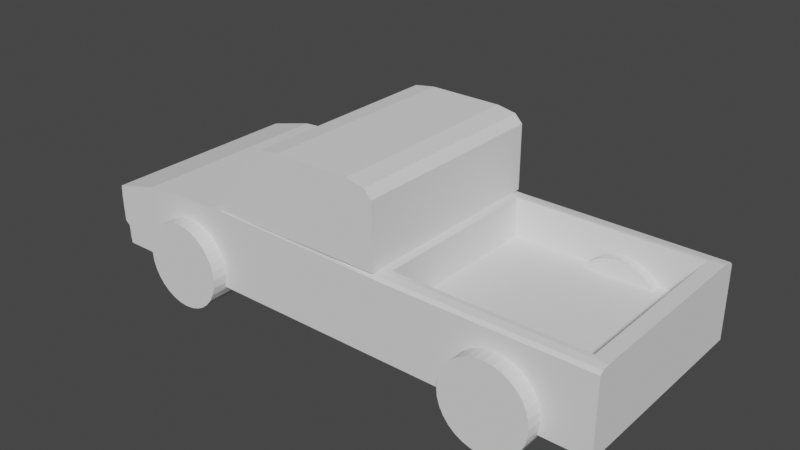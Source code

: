 # Source: pickup.blend  (saved by Blender 2.81.16; exported with 4.5.12 LTS)
import bpy
from mathutils import Matrix  # noqa: F401  (used for matrix-valued properties, if any)

bpy.ops.wm.read_factory_settings(use_empty=True)
scene = bpy.context.scene
scene.name = 'Scene'

# ---- collections
col_collection = bpy.data.collections.new('Collection'); scene.collection.children.link(col_collection)

# ---- world
world_world = bpy.data.worlds.new('World'); scene.world = world_world
world_world.use_nodes = True; world_world.node_tree.nodes.clear()
_N = world_world.node_tree.nodes; _L = world_world.node_tree.links
n0 = _N.new('ShaderNodeOutputWorld'); n0.name = 'World Output'; n0.location = (300, 300)
n1 = _N.new('ShaderNodeBackground'); n1.name = 'Background'; n1.location = (10, 300)
n1.inputs[0].default_value = (0.05088, 0.05088, 0.05088, 1.0)
_L.new(n1.outputs[0], n0.inputs[0])
n0.is_active_output = True
world_world.color = (0.05088, 0.05088, 0.05088)
world_world.use_sun_shadow = False
world_world.sun_shadow_jitter_overblur = 0.0

# ---- meshes
me_cube_001 = bpy.data.meshes.new('Cube.001')
me_cube_001.from_pydata([(-1.021, -1.0, -1.0), (-1.021, 1.0, -1.0), (1.0, -1.0, -1.0), (1.0, 1.0, -1.0), (-0.5261, -1.0, 1.0), (-1.045, -1.0, 0.5428), (-0.8612, -1.0, 0.8612), (-1.045, 1.0, 0.5428), (-0.5261, 1.0, 1.0), (-0.8612, 1.0, 0.8612), (-1.021, -0.8536, -1.0), (1.0, -0.8536, -1.0), (1.0, -0.8536, 1.0), (-0.5261, -0.8536, 1.0), (-0.8612, -0.8536, 0.8612), (-1.045, -0.8536, 0.5428), (0.2255, -0.8536, 1.0), (0.945, -0.8536, 1.0), (1.0, 0.8416, -1.0), (-0.5261, 0.8416, 1.0), (-1.021, 0.8416, -1.0), (1.0, 0.8416, 1.0), (-0.8612, 0.8416, 0.8612), (-1.045, 0.8416, 0.5428), (0.2255, 0.8416, 1.0), (0.945, 0.8416, 1.0), (0.2255, 0.8416, 1.0), (0.2255, -0.8536, 1.0), (0.945, 0.8416, 1.0), (0.945, -0.8536, 1.0), (0.2255, 0.8416, -0.01003), (0.2255, -0.8536, -0.01003), (0.945, 0.8416, -0.01003), (0.945, -0.8536, -0.01003), (1.0, -0.8965, 1.0), (1.0, -1.0, 0.8965), (1.0, -0.9697, 0.9697), (0.2255, -1.0, 0.8965), (0.2255, -0.8965, 1.0), (0.2255, -0.9697, 0.9697), (0.945, -1.0, 0.8965), (0.945, -0.8965, 1.0), (0.945, -0.9697, 0.9697), (1.0, 1.0, 0.8753), (1.0, 0.8753, 1.0), (1.0, 0.9635, 0.9635), (0.2255, 0.8753, 1.0), (0.2255, 1.0, 0.8753), (0.2255, 0.9635, 0.9635), (0.945, 0.8753, 1.0), (0.945, 1.0, 0.8753), (0.945, 0.9635, 0.9635), (-1.021, -1.0, -0.5537), (-1.021, 1.0, -0.5537), (-1.021, -0.8536, -0.5537), (-1.021, 0.8416, -0.5537), (-1.047, -1.0, 0.2467), (-1.047, 1.0, 0.2467), (-1.047, -0.8536, 0.2467), (-1.047, 0.8416, 0.2467), (-1.047, -0.9999, 0.2549), (-1.044, -1.0, -0.409), (-1.047, 1.0, 0.2549), (-1.044, 1.0, -0.409), (-1.047, -0.8535, 0.2549), (-1.038, -0.8579, -0.3981), (-1.047, 0.8417, 0.2549), (-1.038, 0.8373, -0.3981), (-1.021, -1.0, -0.6513), (-1.021, 1.0, -0.6513), (-1.021, -0.8536, -0.6513), (-1.021, 0.8416, -0.6513), (-1.021, -1.0, -0.9274), (-1.021, 1.0, -0.9274), (-1.021, -0.8536, -0.9274), (-1.021, 0.8416, -0.9274), (-1.056, 0.8062, -0.6114), (-1.056, 0.9571, -0.6114), (-1.056, -0.9483, -0.6114), (-1.056, -0.8089, -0.6114), (-1.056, -0.9483, -0.9813), (-1.056, 0.9571, -0.9813), (-1.056, -0.8089, -0.9813), (-1.056, 0.8062, -0.9813)], [], [(17, 16, 38, 41), (2, 35, 40, 37, 4, 6, 5, 56, 52, 68, 72, 0), (59, 23, 7, 57), (10, 11, 2, 0), (44, 49, 25, 21), (19, 8, 9, 22), (22, 9, 7, 23), (16, 13, 4, 37, 39, 38), (11, 12, 34, 36, 35, 2), (21, 25, 17, 12), (24, 16, 27, 26), (6, 14, 15, 5), (4, 13, 14, 6), (20, 18, 11, 10), (56, 5, 15, 58), (18, 21, 12, 11), (24, 19, 13, 16), (49, 46, 24, 25), (1, 73, 69, 53, 57, 7, 9, 8, 47, 50, 43, 3), (1, 3, 18, 20), (46, 48, 47, 8, 19, 24), (14, 22, 23, 15), (13, 19, 22, 14), (58, 15, 23, 59), (27, 29, 33, 31), (16, 17, 29, 27), (17, 25, 28, 29), (25, 24, 26, 28), (32, 30, 31, 33), (26, 27, 31, 30), (28, 26, 30, 32), (29, 28, 32, 33), (41, 38, 39, 42), (42, 39, 37, 40), (34, 41, 42, 36), (36, 42, 40, 35), (12, 17, 41, 34), (50, 47, 48, 51), (51, 48, 46, 49), (43, 50, 51, 45), (45, 51, 49, 44), (3, 43, 45, 44, 21, 18), (70, 54, 55, 71), (68, 52, 54, 70), (71, 55, 53, 69), (57, 53, 63, 62), (56, 58, 64, 60), (54, 52, 61, 65), (65, 64, 66, 67), (61, 60, 64, 65), (67, 66, 62, 63), (53, 55, 67, 63), (55, 54, 65, 67), (59, 57, 62, 66), (58, 59, 66, 64), (52, 56, 60, 61), (70, 71, 76, 79), (69, 73, 81, 77), (74, 72, 80, 82), (10, 74, 75, 20), (0, 72, 74, 10), (20, 75, 73, 1), (83, 76, 77, 81), (80, 78, 79, 82), (82, 79, 76, 83), (71, 69, 77, 76), (73, 75, 83, 81), (75, 74, 82, 83), (72, 68, 78, 80), (68, 70, 79, 78)])
_uv = me_cube_001.uv_layers.new(name='UVMap')
_uv.uv.foreach_set('vector', [0.6319, 0.7317, 0.7218, 0.7317, 0.7218, 0.7371, 0.6319, 0.7371, 0.375, 0.75, 0.6121, 0.75, 0.6121, 0.7569, 0.6121, 0.8468, 0.625, 0.9408, 0.6076, 0.9826, 0.5658, 1.0, 0.5329, 1.0, 0.4308, 1.0, 0.4186, 1.0, 0.3841, 1.0, 0.375, 1.0, 0.5329, 0.2302, 0.5658, 0.2302, 0.5658, 0.25, 0.5329, 0.25, 0.125, 0.7317, 0.375, 0.7317, 0.375, 0.75, 0.125, 0.75, 0.625, 0.5156, 0.6319, 0.5156, 0.6319, 0.5198, 0.625, 0.5198, 0.8158, 0.5198, 0.8158, 0.5, 0.875, 0.5, 0.875, 0.5198, 0.625, 0.2302, 0.625, 0.25, 0.5658, 0.25, 0.5658, 0.2302, 0.7218, 0.7317, 0.8158, 0.7317, 0.8158, 0.75, 0.7218, 0.75, 0.7218, 0.7462, 0.7218, 0.7371, 0.375, 0.7317, 0.625, 0.7317, 0.625, 0.7371, 0.6212, 0.7462, 0.6121, 0.75, 0.375, 0.75, 0.625, 0.5198, 0.6319, 0.5198, 0.6319, 0.7317, 0.625, 0.7317, 0.7218, 0.5198, 0.7218, 0.7317, 0.7218, 0.7317, 0.7218, 0.5198, 0.625, 0.0, 0.625, 0.0183, 0.5658, 0.0183, 0.5658, 0.0, 0.8158, 0.75, 0.8158, 0.7317, 0.875, 0.7317, 0.875, 0.75, 0.125, 0.5198, 0.375, 0.5198, 0.375, 0.7317, 0.125, 0.7317, 0.5329, 0.0, 0.5658, 0.0, 0.5658, 0.0183, 0.5329, 0.0183, 0.375, 0.5198, 0.625, 0.5198, 0.625, 0.7317, 0.375, 0.7317, 0.7218, 0.5198, 0.8158, 0.5198, 0.8158, 0.7317, 0.7218, 0.7317, 0.6319, 0.5156, 0.7218, 0.5156, 0.7218, 0.5198, 0.6319, 0.5198, 0.375, 0.25, 0.3841, 0.25, 0.4186, 0.25, 0.4308, 0.25, 0.5329, 0.25, 0.5658, 0.25, 0.6076, 0.2674, 0.625, 0.3092, 0.6094, 0.4032, 0.6094, 0.4931, 0.6094, 0.5, 0.375, 0.5, 0.125, 0.5, 0.375, 0.5, 0.375, 0.5198, 0.125, 0.5198, 0.7218, 0.5156, 0.7218, 0.5046, 0.7218, 0.5, 0.8158, 0.5, 0.8158, 0.5198, 0.7218, 0.5198, 0.625, 0.0183, 0.625, 0.2302, 0.5658, 0.2302, 0.5658, 0.0183, 0.8158, 0.7317, 0.8158, 0.5198, 0.875, 0.5198, 0.875, 0.7317, 0.5329, 0.0183, 0.5658, 0.0183, 0.5658, 0.2302, 0.5329, 0.2302, 0.7218, 0.7317, 0.6319, 0.7317, 0.6319, 0.7317, 0.7218, 0.7317, 0.7218, 0.7317, 0.6319, 0.7317, 0.6319, 0.7317, 0.7218, 0.7317, 0.6319, 0.7317, 0.6319, 0.5198, 0.6319, 0.5198, 0.6319, 0.7317, 0.6319, 0.5198, 0.7218, 0.5198, 0.7218, 0.5198, 0.6319, 0.5198, 0.6319, 0.5198, 0.7218, 0.5198, 0.7218, 0.7317, 0.6319, 0.7317, 0.7218, 0.5198, 0.7218, 0.7317, 0.7218, 0.7317, 0.7218, 0.5198, 0.6319, 0.5198, 0.7218, 0.5198, 0.7218, 0.5198, 0.6319, 0.5198, 0.6319, 0.7317, 0.6319, 0.5198, 0.6319, 0.5198, 0.6319, 0.7317, 0.6319, 0.7371, 0.7218, 0.7371, 0.7218, 0.75, 0.6319, 0.75, 0.625, 0.7569, 0.625, 0.8468, 0.6121, 0.8468, 0.6121, 0.7569, 0.625, 0.7371, 0.6319, 0.7371, 0.6319, 0.75, 0.625, 0.75, 0.625, 0.75, 0.625, 0.7569, 0.6121, 0.7569, 0.6121, 0.75, 0.625, 0.7317, 0.6319, 0.7317, 0.6319, 0.7371, 0.625, 0.7371, 0.6094, 0.4931, 0.6094, 0.4032, 0.625, 0.4032, 0.625, 0.4931, 0.6319, 0.5, 0.7218, 0.5, 0.7218, 0.5156, 0.6319, 0.5156, 0.6094, 0.5, 0.6094, 0.4931, 0.625, 0.4931, 0.625, 0.5, 0.625, 0.5, 0.6319, 0.5, 0.6319, 0.5156, 0.625, 0.5156, 0.375, 0.5, 0.6094, 0.5, 0.6204, 0.5046, 0.625, 0.5156, 0.625, 0.5198, 0.375, 0.5198, 0.4186, 0.0183, 0.4308, 0.0183, 0.4308, 0.2302, 0.4186, 0.2302, 0.4186, 0.0, 0.4308, 0.0, 0.4308, 0.0183, 0.4186, 0.0183, 0.4186, 0.2302, 0.4308, 0.2302, 0.4308, 0.25, 0.4186, 0.25, 0.5329, 0.25, 0.4308, 0.25, 0.4308, 0.25, 0.5329, 0.25, 0.5329, 0.0, 0.5329, 0.0183, 0.5329, 0.0183, 0.5329, 0.0, 0.4308, 0.0183, 0.4308, 0.0, 0.4308, 0.0, 0.4308, 0.0183, 0.4308, 0.0183, 0.5329, 0.0183, 0.5329, 0.2302, 0.4308, 0.2302, 0.4308, 0.0, 0.5329, 0.0, 0.5329, 0.0183, 0.4308, 0.0183, 0.4308, 0.2302, 0.5329, 0.2302, 0.5329, 0.25, 0.4308, 0.25, 0.4308, 0.25, 0.4308, 0.2302, 0.4308, 0.2302, 0.4308, 0.25, 0.4308, 0.2302, 0.4308, 0.0183, 0.4308, 0.0183, 0.4308, 0.2302, 0.5329, 0.2302, 0.5329, 0.25, 0.5329, 0.25, 0.5329, 0.2302, 0.5329, 0.0183, 0.5329, 0.2302, 0.5329, 0.2302, 0.5329, 0.0183, 0.4308, 1.0, 0.5329, 1.0, 0.5329, 1.0, 0.4308, 1.0, 0.4186, 0.0183, 0.4186, 0.2302, 0.4186, 0.2302, 0.4186, 0.0183, 0.4186, 0.25, 0.3841, 0.25, 0.3841, 0.25, 0.4186, 0.25, 0.3841, 0.0183, 0.3841, 0.0, 0.3841, 0.0, 0.3841, 0.0183, 0.375, 0.0183, 0.3841, 0.0183, 0.3841, 0.2302, 0.375, 0.2302, 0.375, 0.0, 0.3841, 0.0, 0.3841, 0.0183, 0.375, 0.0183, 0.375, 0.2302, 0.3841, 0.2302, 0.3841, 0.25, 0.375, 0.25, 0.3841, 0.2302, 0.4186, 0.2302, 0.4186, 0.25, 0.3841, 0.25, 0.3841, 0.0, 0.4186, 0.0, 0.4186, 0.0183, 0.3841, 0.0183, 0.3841, 0.0183, 0.4186, 0.0183, 0.4186, 0.2302, 0.3841, 0.2302, 0.4186, 0.2302, 0.4186, 0.25, 0.4186, 0.25, 0.4186, 0.2302, 0.3841, 0.25, 0.3841, 0.2302, 0.3841, 0.2302, 0.3841, 0.25, 0.3841, 0.2302, 0.3841, 0.0183, 0.3841, 0.0183, 0.3841, 0.2302, 0.3841, 1.0, 0.4186, 1.0, 0.4186, 1.0, 0.3841, 1.0, 0.4186, 0.0, 0.4186, 0.0183, 0.4186, 0.0183, 0.4186, 0.0])
me_cube_001.use_remesh_fix_poles = True
me_cube_001.use_remesh_preserve_attributes = False
me_cube_001.use_mirror_vertex_groups = False
me_cube_001.update()
me_cube_002 = bpy.data.meshes.new('Cube.002')
me_cube_002.from_pydata([(-1.0, -1.0, -1.0), (-1.0, 1.0, -1.0), (1.0, -1.0, -1.0), (1.0, 1.0, -1.0), (-0.1392, -1.0, 1.0), (-0.5297, -1.0, 0.7027), (-0.3813, -1.0, 0.9129), (-0.5297, 1.0, 0.7027), (-0.1392, 1.0, 1.0), (-0.3813, 1.0, 0.9129), (1.0, -1.0, 0.6981), (0.6981, -1.0, 1.0), (0.9116, -1.0, 0.9116), (0.6981, 1.0, 1.0), (1.0, 1.0, 0.6981), (0.9116, 1.0, 0.9116)], [], [(1, 7, 9, 8, 13, 15, 14, 3), (2, 10, 12, 11, 4, 6, 5, 0), (0, 5, 7, 1), (1, 3, 2, 0), (4, 8, 9, 6), (6, 9, 7, 5), (13, 8, 4, 11), (13, 11, 12, 15), (15, 12, 10, 14), (3, 14, 10, 2)])
_uv = me_cube_002.uv_layers.new(name='UVMap')
_uv.uv.foreach_set('vector', [0.375, 0.25, 0.5878, 0.25, 0.6141, 0.2645, 0.625, 0.3033, 0.625, 0.4479, 0.6213, 0.4952, 0.5873, 0.5, 0.375, 0.5, 0.375, 0.75, 0.5873, 0.75, 0.6213, 0.7548, 0.625, 0.8021, 0.625, 0.9467, 0.6141, 0.9855, 0.5878, 1.0, 0.375, 1.0, 0.375, 0.0, 0.5878, 0.0, 0.5878, 0.25, 0.375, 0.25, 0.125, 0.5, 0.375, 0.5, 0.375, 0.75, 0.125, 0.75, 0.8217, 0.75, 0.8217, 0.5, 0.875, 0.5, 0.875, 0.75, 0.625, 0.0, 0.625, 0.25, 0.5878, 0.25, 0.5878, 0.0, 0.6771, 0.5, 0.8217, 0.5, 0.8217, 0.75, 0.6771, 0.75, 0.6771, 0.5, 0.6771, 0.75, 0.6213, 0.7548, 0.6213, 0.4952, 0.6213, 0.4952, 0.6213, 0.7548, 0.5873, 0.75, 0.5873, 0.5, 0.375, 0.5, 0.5873, 0.5, 0.5873, 0.75, 0.375, 0.75])
me_cube_002.use_remesh_fix_poles = True
me_cube_002.use_remesh_preserve_attributes = False
me_cube_002.use_mirror_vertex_groups = False
me_cube_002.update()
me_cylinder_001 = bpy.data.meshes.new('Cylinder.001')
me_cylinder_001.from_pydata([(0.0, 1.0, -1.0), (0.0, 1.0, 1.0), (0.1951, 0.9808, -1.0), (0.1951, 0.9808, 1.0), (0.3827, 0.9239, -1.0), (0.3827, 0.9239, 1.0), (0.5556, 0.8315, -1.0), (0.5556, 0.8315, 1.0), (0.7071, 0.7071, -1.0), (0.7071, 0.7071, 1.0), (0.8315, 0.5556, -1.0), (0.8315, 0.5556, 1.0), (0.9239, 0.3827, -1.0), (0.9239, 0.3827, 1.0), (0.9808, 0.1951, -1.0), (0.9808, 0.1951, 1.0), (1.0, 7.55e-08, -1.0), (1.0, 7.55e-08, 1.0), (0.9808, -0.1951, -1.0), (0.9808, -0.1951, 1.0), (0.9239, -0.3827, -1.0), (0.9239, -0.3827, 1.0), (0.8315, -0.5556, -1.0), (0.8315, -0.5556, 1.0), (0.7071, -0.7071, -1.0), (0.7071, -0.7071, 1.0), (0.5556, -0.8315, -1.0), (0.5556, -0.8315, 1.0), (0.3827, -0.9239, -1.0), (0.3827, -0.9239, 1.0), (0.1951, -0.9808, -1.0), (0.1951, -0.9808, 1.0), (-3.258e-07, -1.0, -1.0), (-3.258e-07, -1.0, 1.0), (-0.1951, -0.9808, -1.0), (-0.1951, -0.9808, 1.0), (-0.3827, -0.9239, -1.0), (-0.3827, -0.9239, 1.0), (-0.5556, -0.8315, -1.0), (-0.5556, -0.8315, 1.0), (-0.7071, -0.7071, -1.0), (-0.7071, -0.7071, 1.0), (-0.8315, -0.5556, -1.0), (-0.8315, -0.5556, 1.0), (-0.9239, -0.3827, -1.0), (-0.9239, -0.3827, 1.0), (-0.9808, -0.1951, -1.0), (-0.9808, -0.1951, 1.0), (-1.0, 9.656e-07, -1.0), (-1.0, 9.656e-07, 1.0), (-0.9808, 0.1951, -1.0), (-0.9808, 0.1951, 1.0), (-0.9239, 0.3827, -1.0), (-0.9239, 0.3827, 1.0), (-0.8315, 0.5556, -1.0), (-0.8315, 0.5556, 1.0), (-0.7071, 0.7071, -1.0), (-0.7071, 0.7071, 1.0), (-0.5556, 0.8315, -1.0), (-0.5556, 0.8315, 1.0), (-0.3827, 0.9239, -1.0), (-0.3827, 0.9239, 1.0), (-0.1951, 0.9808, -1.0), (-0.1951, 0.9808, 1.0)], [], [(0, 1, 3, 2), (2, 3, 5, 4), (4, 5, 7, 6), (6, 7, 9, 8), (8, 9, 11, 10), (10, 11, 13, 12), (12, 13, 15, 14), (14, 15, 17, 16), (16, 17, 19, 18), (18, 19, 21, 20), (20, 21, 23, 22), (22, 23, 25, 24), (24, 25, 27, 26), (26, 27, 29, 28), (28, 29, 31, 30), (30, 31, 33, 32), (32, 33, 35, 34), (34, 35, 37, 36), (36, 37, 39, 38), (38, 39, 41, 40), (40, 41, 43, 42), (42, 43, 45, 44), (44, 45, 47, 46), (46, 47, 49, 48), (48, 49, 51, 50), (50, 51, 53, 52), (52, 53, 55, 54), (54, 55, 57, 56), (56, 57, 59, 58), (58, 59, 61, 60), (3, 1, 63, 61, 59, 57, 55, 53, 51, 49, 47, 45, 43, 41, 39, 37, 35, 33, 31, 29, 27, 25, 23, 21, 19, 17, 15, 13, 11, 9, 7, 5), (60, 61, 63, 62), (62, 63, 1, 0), (0, 2, 4, 6, 8, 10, 12, 14, 16, 18, 20, 22, 24, 26, 28, 30, 32, 34, 36, 38, 40, 42, 44, 46, 48, 50, 52, 54, 56, 58, 60, 62)])
_uv = me_cylinder_001.uv_layers.new(name='UVMap')
_uv.uv.foreach_set('vector', [1.0, 0.5, 1.0, 1.0, 0.9688, 1.0, 0.9688, 0.5, 0.9688, 0.5, 0.9688, 1.0, 0.9375, 1.0, 0.9375, 0.5, 0.9375, 0.5, 0.9375, 1.0, 0.9062, 1.0, 0.9062, 0.5, 0.9062, 0.5, 0.9062, 1.0, 0.875, 1.0, 0.875, 0.5, 0.875, 0.5, 0.875, 1.0, 0.8438, 1.0, 0.8438, 0.5, 0.8438, 0.5, 0.8438, 1.0, 0.8125, 1.0, 0.8125, 0.5, 0.8125, 0.5, 0.8125, 1.0, 0.7812, 1.0, 0.7812, 0.5, 0.7812, 0.5, 0.7812, 1.0, 0.75, 1.0, 0.75, 0.5, 0.75, 0.5, 0.75, 1.0, 0.7188, 1.0, 0.7188, 0.5, 0.7188, 0.5, 0.7188, 1.0, 0.6875, 1.0, 0.6875, 0.5, 0.6875, 0.5, 0.6875, 1.0, 0.6562, 1.0, 0.6562, 0.5, 0.6562, 0.5, 0.6562, 1.0, 0.625, 1.0, 0.625, 0.5, 0.625, 0.5, 0.625, 1.0, 0.5938, 1.0, 0.5938, 0.5, 0.5938, 0.5, 0.5938, 1.0, 0.5625, 1.0, 0.5625, 0.5, 0.5625, 0.5, 0.5625, 1.0, 0.5312, 1.0, 0.5312, 0.5, 0.5312, 0.5, 0.5312, 1.0, 0.5, 1.0, 0.5, 0.5, 0.5, 0.5, 0.5, 1.0, 0.4688, 1.0, 0.4688, 0.5, 0.4688, 0.5, 0.4688, 1.0, 0.4375, 1.0, 0.4375, 0.5, 0.4375, 0.5, 0.4375, 1.0, 0.4062, 1.0, 0.4062, 0.5, 0.4062, 0.5, 0.4062, 1.0, 0.375, 1.0, 0.375, 0.5, 0.375, 0.5, 0.375, 1.0, 0.3438, 1.0, 0.3438, 0.5, 0.3438, 0.5, 0.3438, 1.0, 0.3125, 1.0, 0.3125, 0.5, 0.3125, 0.5, 0.3125, 1.0, 0.2812, 1.0, 0.2812, 0.5, 0.2812, 0.5, 0.2812, 1.0, 0.25, 1.0, 0.25, 0.5, 0.25, 0.5, 0.25, 1.0, 0.2188, 1.0, 0.2188, 0.5, 0.2188, 0.5, 0.2188, 1.0, 0.1875, 1.0, 0.1875, 0.5, 0.1875, 0.5, 0.1875, 1.0, 0.1562, 1.0, 0.1562, 0.5, 0.1562, 0.5, 0.1562, 1.0, 0.125, 1.0, 0.125, 0.5, 0.125, 0.5, 0.125, 1.0, 0.09375, 1.0, 0.09375, 0.5, 0.09375, 0.5, 0.09375, 1.0, 0.0625, 1.0, 0.0625, 0.5, 0.2968, 0.4854, 0.25, 0.49, 0.2032, 0.4854, 0.1582, 0.4717, 0.1167, 0.4496, 0.08029, 0.4197, 0.05045, 0.3833, 0.02827, 0.3418, 0.01461, 0.2968, 0.01, 0.25, 0.01461, 0.2032, 0.02827, 0.1582, 0.05045, 0.1167, 0.08029, 0.08029, 0.1167, 0.05045, 0.1582, 0.02827, 0.2032, 0.01461, 0.25, 0.01, 0.2968, 0.01461, 0.3418, 0.02827, 0.3833, 0.05045, 0.4197, 0.08029, 0.4496, 0.1167, 0.4717, 0.1582, 0.4854, 0.2032, 0.49, 0.25, 0.4854, 0.2968, 0.4717, 0.3418, 0.4496, 0.3833, 0.4197, 0.4197, 0.3833, 0.4496, 0.3418, 0.4717, 0.0625, 0.5, 0.0625, 1.0, 0.03125, 1.0, 0.03125, 0.5, 0.03125, 0.5, 0.03125, 1.0, 0.0, 1.0, 0.0, 0.5, 0.75, 0.49, 0.7968, 0.4854, 0.8418, 0.4717, 0.8833, 0.4496, 0.9197, 0.4197, 0.9496, 0.3833, 0.9717, 0.3418, 0.9854, 0.2968, 0.99, 0.25, 0.9854, 0.2032, 0.9717, 0.1582, 0.9496, 0.1167, 0.9197, 0.08029, 0.8833, 0.05045, 0.8418, 0.02827, 0.7968, 0.01461, 0.75, 0.01, 0.7032, 0.01461, 0.6582, 0.02827, 0.6167, 0.05045, 0.5803, 0.08029, 0.5504, 0.1167, 0.5283, 0.1582, 0.5146, 0.2032, 0.51, 0.25, 0.5146, 0.2968, 0.5283, 0.3418, 0.5504, 0.3833, 0.5803, 0.4197, 0.6167, 0.4496, 0.6582, 0.4717, 0.7032, 0.4854])
me_cylinder_001.use_remesh_fix_poles = True
me_cylinder_001.use_remesh_preserve_attributes = False
me_cylinder_001.use_mirror_vertex_groups = False
me_cylinder_001.update()
me_cylinder_002 = bpy.data.meshes.new('Cylinder.002')
me_cylinder_002.from_pydata([(0.0, 1.0, -1.0), (0.0, 1.0, 1.0), (0.1951, 0.9808, -1.0), (0.1951, 0.9808, 1.0), (0.3827, 0.9239, -1.0), (0.3827, 0.9239, 1.0), (0.5556, 0.8315, -1.0), (0.5556, 0.8315, 1.0), (0.7071, 0.7071, -1.0), (0.7071, 0.7071, 1.0), (0.8315, 0.5556, -1.0), (0.8315, 0.5556, 1.0), (0.9239, 0.3827, -1.0), (0.9239, 0.3827, 1.0), (0.9808, 0.1951, -1.0), (0.9808, 0.1951, 1.0), (1.0, 7.55e-08, -1.0), (1.0, 7.55e-08, 1.0), (0.9808, -0.1951, -1.0), (0.9808, -0.1951, 1.0), (0.9239, -0.3827, -1.0), (0.9239, -0.3827, 1.0), (0.8315, -0.5556, -1.0), (0.8315, -0.5556, 1.0), (0.7071, -0.7071, -1.0), (0.7071, -0.7071, 1.0), (0.5556, -0.8315, -1.0), (0.5556, -0.8315, 1.0), (0.3827, -0.9239, -1.0), (0.3827, -0.9239, 1.0), (0.1951, -0.9808, -1.0), (0.1951, -0.9808, 1.0), (-3.258e-07, -1.0, -1.0), (-3.258e-07, -1.0, 1.0), (-0.1951, -0.9808, -1.0), (-0.1951, -0.9808, 1.0), (-0.3827, -0.9239, -1.0), (-0.3827, -0.9239, 1.0), (-0.5556, -0.8315, -1.0), (-0.5556, -0.8315, 1.0), (-0.7071, -0.7071, -1.0), (-0.7071, -0.7071, 1.0), (-0.8315, -0.5556, -1.0), (-0.8315, -0.5556, 1.0), (-0.9239, -0.3827, -1.0), (-0.9239, -0.3827, 1.0), (-0.9808, -0.1951, -1.0), (-0.9808, -0.1951, 1.0), (-1.0, 9.656e-07, -1.0), (-1.0, 9.656e-07, 1.0), (-0.9808, 0.1951, -1.0), (-0.9808, 0.1951, 1.0), (-0.9239, 0.3827, -1.0), (-0.9239, 0.3827, 1.0), (-0.8315, 0.5556, -1.0), (-0.8315, 0.5556, 1.0), (-0.7071, 0.7071, -1.0), (-0.7071, 0.7071, 1.0), (-0.5556, 0.8315, -1.0), (-0.5556, 0.8315, 1.0), (-0.3827, 0.9239, -1.0), (-0.3827, 0.9239, 1.0), (-0.1951, 0.9808, -1.0), (-0.1951, 0.9808, 1.0)], [], [(0, 1, 3, 2), (2, 3, 5, 4), (4, 5, 7, 6), (6, 7, 9, 8), (8, 9, 11, 10), (10, 11, 13, 12), (12, 13, 15, 14), (14, 15, 17, 16), (16, 17, 19, 18), (18, 19, 21, 20), (20, 21, 23, 22), (22, 23, 25, 24), (24, 25, 27, 26), (26, 27, 29, 28), (28, 29, 31, 30), (30, 31, 33, 32), (32, 33, 35, 34), (34, 35, 37, 36), (36, 37, 39, 38), (38, 39, 41, 40), (40, 41, 43, 42), (42, 43, 45, 44), (44, 45, 47, 46), (46, 47, 49, 48), (48, 49, 51, 50), (50, 51, 53, 52), (52, 53, 55, 54), (54, 55, 57, 56), (56, 57, 59, 58), (58, 59, 61, 60), (3, 1, 63, 61, 59, 57, 55, 53, 51, 49, 47, 45, 43, 41, 39, 37, 35, 33, 31, 29, 27, 25, 23, 21, 19, 17, 15, 13, 11, 9, 7, 5), (60, 61, 63, 62), (62, 63, 1, 0), (0, 2, 4, 6, 8, 10, 12, 14, 16, 18, 20, 22, 24, 26, 28, 30, 32, 34, 36, 38, 40, 42, 44, 46, 48, 50, 52, 54, 56, 58, 60, 62)])
_uv = me_cylinder_002.uv_layers.new(name='UVMap')
_uv.uv.foreach_set('vector', [1.0, 0.5, 1.0, 1.0, 0.9688, 1.0, 0.9688, 0.5, 0.9688, 0.5, 0.9688, 1.0, 0.9375, 1.0, 0.9375, 0.5, 0.9375, 0.5, 0.9375, 1.0, 0.9062, 1.0, 0.9062, 0.5, 0.9062, 0.5, 0.9062, 1.0, 0.875, 1.0, 0.875, 0.5, 0.875, 0.5, 0.875, 1.0, 0.8438, 1.0, 0.8438, 0.5, 0.8438, 0.5, 0.8438, 1.0, 0.8125, 1.0, 0.8125, 0.5, 0.8125, 0.5, 0.8125, 1.0, 0.7812, 1.0, 0.7812, 0.5, 0.7812, 0.5, 0.7812, 1.0, 0.75, 1.0, 0.75, 0.5, 0.75, 0.5, 0.75, 1.0, 0.7188, 1.0, 0.7188, 0.5, 0.7188, 0.5, 0.7188, 1.0, 0.6875, 1.0, 0.6875, 0.5, 0.6875, 0.5, 0.6875, 1.0, 0.6562, 1.0, 0.6562, 0.5, 0.6562, 0.5, 0.6562, 1.0, 0.625, 1.0, 0.625, 0.5, 0.625, 0.5, 0.625, 1.0, 0.5938, 1.0, 0.5938, 0.5, 0.5938, 0.5, 0.5938, 1.0, 0.5625, 1.0, 0.5625, 0.5, 0.5625, 0.5, 0.5625, 1.0, 0.5312, 1.0, 0.5312, 0.5, 0.5312, 0.5, 0.5312, 1.0, 0.5, 1.0, 0.5, 0.5, 0.5, 0.5, 0.5, 1.0, 0.4688, 1.0, 0.4688, 0.5, 0.4688, 0.5, 0.4688, 1.0, 0.4375, 1.0, 0.4375, 0.5, 0.4375, 0.5, 0.4375, 1.0, 0.4062, 1.0, 0.4062, 0.5, 0.4062, 0.5, 0.4062, 1.0, 0.375, 1.0, 0.375, 0.5, 0.375, 0.5, 0.375, 1.0, 0.3438, 1.0, 0.3438, 0.5, 0.3438, 0.5, 0.3438, 1.0, 0.3125, 1.0, 0.3125, 0.5, 0.3125, 0.5, 0.3125, 1.0, 0.2812, 1.0, 0.2812, 0.5, 0.2812, 0.5, 0.2812, 1.0, 0.25, 1.0, 0.25, 0.5, 0.25, 0.5, 0.25, 1.0, 0.2188, 1.0, 0.2188, 0.5, 0.2188, 0.5, 0.2188, 1.0, 0.1875, 1.0, 0.1875, 0.5, 0.1875, 0.5, 0.1875, 1.0, 0.1562, 1.0, 0.1562, 0.5, 0.1562, 0.5, 0.1562, 1.0, 0.125, 1.0, 0.125, 0.5, 0.125, 0.5, 0.125, 1.0, 0.09375, 1.0, 0.09375, 0.5, 0.09375, 0.5, 0.09375, 1.0, 0.0625, 1.0, 0.0625, 0.5, 0.2968, 0.4854, 0.25, 0.49, 0.2032, 0.4854, 0.1582, 0.4717, 0.1167, 0.4496, 0.08029, 0.4197, 0.05045, 0.3833, 0.02827, 0.3418, 0.01461, 0.2968, 0.01, 0.25, 0.01461, 0.2032, 0.02827, 0.1582, 0.05045, 0.1167, 0.08029, 0.08029, 0.1167, 0.05045, 0.1582, 0.02827, 0.2032, 0.01461, 0.25, 0.01, 0.2968, 0.01461, 0.3418, 0.02827, 0.3833, 0.05045, 0.4197, 0.08029, 0.4496, 0.1167, 0.4717, 0.1582, 0.4854, 0.2032, 0.49, 0.25, 0.4854, 0.2968, 0.4717, 0.3418, 0.4496, 0.3833, 0.4197, 0.4197, 0.3833, 0.4496, 0.3418, 0.4717, 0.0625, 0.5, 0.0625, 1.0, 0.03125, 1.0, 0.03125, 0.5, 0.03125, 0.5, 0.03125, 1.0, 0.0, 1.0, 0.0, 0.5, 0.75, 0.49, 0.7968, 0.4854, 0.8418, 0.4717, 0.8833, 0.4496, 0.9197, 0.4197, 0.9496, 0.3833, 0.9717, 0.3418, 0.9854, 0.2968, 0.99, 0.25, 0.9854, 0.2032, 0.9717, 0.1582, 0.9496, 0.1167, 0.9197, 0.08029, 0.8833, 0.05045, 0.8418, 0.02827, 0.7968, 0.01461, 0.75, 0.01, 0.7032, 0.01461, 0.6582, 0.02827, 0.6167, 0.05045, 0.5803, 0.08029, 0.5504, 0.1167, 0.5283, 0.1582, 0.5146, 0.2032, 0.51, 0.25, 0.5146, 0.2968, 0.5283, 0.3418, 0.5504, 0.3833, 0.5803, 0.4197, 0.6167, 0.4496, 0.6582, 0.4717, 0.7032, 0.4854])
me_cylinder_002.use_remesh_fix_poles = True
me_cylinder_002.use_remesh_preserve_attributes = False
me_cylinder_002.use_mirror_vertex_groups = False
me_cylinder_002.update()
me_cylinder_003 = bpy.data.meshes.new('Cylinder.003')
me_cylinder_003.from_pydata([(0.0, 1.0, -1.0), (0.0, 1.0, 1.0), (0.1951, 0.9808, -1.0), (0.1951, 0.9808, 1.0), (0.3827, 0.9239, -1.0), (0.3827, 0.9239, 1.0), (0.5556, 0.8315, -1.0), (0.5556, 0.8315, 1.0), (0.7071, 0.7071, -1.0), (0.7071, 0.7071, 1.0), (0.8315, 0.5556, -1.0), (0.8315, 0.5556, 1.0), (0.9239, 0.3827, -1.0), (0.9239, 0.3827, 1.0), (0.9808, 0.1951, -1.0), (0.9808, 0.1951, 1.0), (1.0, 7.55e-08, -1.0), (1.0, 7.55e-08, 1.0), (0.9808, -0.1951, -1.0), (0.9808, -0.1951, 1.0), (0.9239, -0.3827, -1.0), (0.9239, -0.3827, 1.0), (0.8315, -0.5556, -1.0), (0.8315, -0.5556, 1.0), (0.7071, -0.7071, -1.0), (0.7071, -0.7071, 1.0), (0.5556, -0.8315, -1.0), (0.5556, -0.8315, 1.0), (0.3827, -0.9239, -1.0), (0.3827, -0.9239, 1.0), (0.1951, -0.9808, -1.0), (0.1951, -0.9808, 1.0), (-3.258e-07, -1.0, -1.0), (-3.258e-07, -1.0, 1.0), (-0.1951, -0.9808, -1.0), (-0.1951, -0.9808, 1.0), (-0.3827, -0.9239, -1.0), (-0.3827, -0.9239, 1.0), (-0.5556, -0.8315, -1.0), (-0.5556, -0.8315, 1.0), (-0.7071, -0.7071, -1.0), (-0.7071, -0.7071, 1.0), (-0.8315, -0.5556, -1.0), (-0.8315, -0.5556, 1.0), (-0.9239, -0.3827, -1.0), (-0.9239, -0.3827, 1.0), (-0.9808, -0.1951, -1.0), (-0.9808, -0.1951, 1.0), (-1.0, 9.656e-07, -1.0), (-1.0, 9.656e-07, 1.0), (-0.9808, 0.1951, -1.0), (-0.9808, 0.1951, 1.0), (-0.9239, 0.3827, -1.0), (-0.9239, 0.3827, 1.0), (-0.8315, 0.5556, -1.0), (-0.8315, 0.5556, 1.0), (-0.7071, 0.7071, -1.0), (-0.7071, 0.7071, 1.0), (-0.5556, 0.8315, -1.0), (-0.5556, 0.8315, 1.0), (-0.3827, 0.9239, -1.0), (-0.3827, 0.9239, 1.0), (-0.1951, 0.9808, -1.0), (-0.1951, 0.9808, 1.0)], [], [(0, 1, 3, 2), (2, 3, 5, 4), (4, 5, 7, 6), (6, 7, 9, 8), (8, 9, 11, 10), (10, 11, 13, 12), (12, 13, 15, 14), (14, 15, 17, 16), (16, 17, 19, 18), (18, 19, 21, 20), (20, 21, 23, 22), (22, 23, 25, 24), (24, 25, 27, 26), (26, 27, 29, 28), (28, 29, 31, 30), (30, 31, 33, 32), (32, 33, 35, 34), (34, 35, 37, 36), (36, 37, 39, 38), (38, 39, 41, 40), (40, 41, 43, 42), (42, 43, 45, 44), (44, 45, 47, 46), (46, 47, 49, 48), (48, 49, 51, 50), (50, 51, 53, 52), (52, 53, 55, 54), (54, 55, 57, 56), (56, 57, 59, 58), (58, 59, 61, 60), (3, 1, 63, 61, 59, 57, 55, 53, 51, 49, 47, 45, 43, 41, 39, 37, 35, 33, 31, 29, 27, 25, 23, 21, 19, 17, 15, 13, 11, 9, 7, 5), (60, 61, 63, 62), (62, 63, 1, 0), (0, 2, 4, 6, 8, 10, 12, 14, 16, 18, 20, 22, 24, 26, 28, 30, 32, 34, 36, 38, 40, 42, 44, 46, 48, 50, 52, 54, 56, 58, 60, 62)])
_uv = me_cylinder_003.uv_layers.new(name='UVMap')
_uv.uv.foreach_set('vector', [1.0, 0.5, 1.0, 1.0, 0.9688, 1.0, 0.9688, 0.5, 0.9688, 0.5, 0.9688, 1.0, 0.9375, 1.0, 0.9375, 0.5, 0.9375, 0.5, 0.9375, 1.0, 0.9062, 1.0, 0.9062, 0.5, 0.9062, 0.5, 0.9062, 1.0, 0.875, 1.0, 0.875, 0.5, 0.875, 0.5, 0.875, 1.0, 0.8438, 1.0, 0.8438, 0.5, 0.8438, 0.5, 0.8438, 1.0, 0.8125, 1.0, 0.8125, 0.5, 0.8125, 0.5, 0.8125, 1.0, 0.7812, 1.0, 0.7812, 0.5, 0.7812, 0.5, 0.7812, 1.0, 0.75, 1.0, 0.75, 0.5, 0.75, 0.5, 0.75, 1.0, 0.7188, 1.0, 0.7188, 0.5, 0.7188, 0.5, 0.7188, 1.0, 0.6875, 1.0, 0.6875, 0.5, 0.6875, 0.5, 0.6875, 1.0, 0.6562, 1.0, 0.6562, 0.5, 0.6562, 0.5, 0.6562, 1.0, 0.625, 1.0, 0.625, 0.5, 0.625, 0.5, 0.625, 1.0, 0.5938, 1.0, 0.5938, 0.5, 0.5938, 0.5, 0.5938, 1.0, 0.5625, 1.0, 0.5625, 0.5, 0.5625, 0.5, 0.5625, 1.0, 0.5312, 1.0, 0.5312, 0.5, 0.5312, 0.5, 0.5312, 1.0, 0.5, 1.0, 0.5, 0.5, 0.5, 0.5, 0.5, 1.0, 0.4688, 1.0, 0.4688, 0.5, 0.4688, 0.5, 0.4688, 1.0, 0.4375, 1.0, 0.4375, 0.5, 0.4375, 0.5, 0.4375, 1.0, 0.4062, 1.0, 0.4062, 0.5, 0.4062, 0.5, 0.4062, 1.0, 0.375, 1.0, 0.375, 0.5, 0.375, 0.5, 0.375, 1.0, 0.3438, 1.0, 0.3438, 0.5, 0.3438, 0.5, 0.3438, 1.0, 0.3125, 1.0, 0.3125, 0.5, 0.3125, 0.5, 0.3125, 1.0, 0.2812, 1.0, 0.2812, 0.5, 0.2812, 0.5, 0.2812, 1.0, 0.25, 1.0, 0.25, 0.5, 0.25, 0.5, 0.25, 1.0, 0.2188, 1.0, 0.2188, 0.5, 0.2188, 0.5, 0.2188, 1.0, 0.1875, 1.0, 0.1875, 0.5, 0.1875, 0.5, 0.1875, 1.0, 0.1562, 1.0, 0.1562, 0.5, 0.1562, 0.5, 0.1562, 1.0, 0.125, 1.0, 0.125, 0.5, 0.125, 0.5, 0.125, 1.0, 0.09375, 1.0, 0.09375, 0.5, 0.09375, 0.5, 0.09375, 1.0, 0.0625, 1.0, 0.0625, 0.5, 0.2968, 0.4854, 0.25, 0.49, 0.2032, 0.4854, 0.1582, 0.4717, 0.1167, 0.4496, 0.08029, 0.4197, 0.05045, 0.3833, 0.02827, 0.3418, 0.01461, 0.2968, 0.01, 0.25, 0.01461, 0.2032, 0.02827, 0.1582, 0.05045, 0.1167, 0.08029, 0.08029, 0.1167, 0.05045, 0.1582, 0.02827, 0.2032, 0.01461, 0.25, 0.01, 0.2968, 0.01461, 0.3418, 0.02827, 0.3833, 0.05045, 0.4197, 0.08029, 0.4496, 0.1167, 0.4717, 0.1582, 0.4854, 0.2032, 0.49, 0.25, 0.4854, 0.2968, 0.4717, 0.3418, 0.4496, 0.3833, 0.4197, 0.4197, 0.3833, 0.4496, 0.3418, 0.4717, 0.0625, 0.5, 0.0625, 1.0, 0.03125, 1.0, 0.03125, 0.5, 0.03125, 0.5, 0.03125, 1.0, 0.0, 1.0, 0.0, 0.5, 0.75, 0.49, 0.7968, 0.4854, 0.8418, 0.4717, 0.8833, 0.4496, 0.9197, 0.4197, 0.9496, 0.3833, 0.9717, 0.3418, 0.9854, 0.2968, 0.99, 0.25, 0.9854, 0.2032, 0.9717, 0.1582, 0.9496, 0.1167, 0.9197, 0.08029, 0.8833, 0.05045, 0.8418, 0.02827, 0.7968, 0.01461, 0.75, 0.01, 0.7032, 0.01461, 0.6582, 0.02827, 0.6167, 0.05045, 0.5803, 0.08029, 0.5504, 0.1167, 0.5283, 0.1582, 0.5146, 0.2032, 0.51, 0.25, 0.5146, 0.2968, 0.5283, 0.3418, 0.5504, 0.3833, 0.5803, 0.4197, 0.6167, 0.4496, 0.6582, 0.4717, 0.7032, 0.4854])
me_cylinder_003.use_remesh_fix_poles = True
me_cylinder_003.use_remesh_preserve_attributes = False
me_cylinder_003.use_mirror_vertex_groups = False
me_cylinder_003.update()
me_cylinder_004 = bpy.data.meshes.new('Cylinder.004')
me_cylinder_004.from_pydata([(0.0, 1.0, -1.0), (0.0, 1.0, 1.0), (0.1951, 0.9808, -1.0), (0.1951, 0.9808, 1.0), (0.3827, 0.9239, -1.0), (0.3827, 0.9239, 1.0), (0.5556, 0.8315, -1.0), (0.5556, 0.8315, 1.0), (0.7071, 0.7071, -1.0), (0.7071, 0.7071, 1.0), (0.8315, 0.5556, -1.0), (0.8315, 0.5556, 1.0), (0.9239, 0.3827, -1.0), (0.9239, 0.3827, 1.0), (0.9808, 0.1951, -1.0), (0.9808, 0.1951, 1.0), (1.0, 7.55e-08, -1.0), (1.0, 7.55e-08, 1.0), (0.9808, -0.1951, -1.0), (0.9808, -0.1951, 1.0), (0.9239, -0.3827, -1.0), (0.9239, -0.3827, 1.0), (0.8315, -0.5556, -1.0), (0.8315, -0.5556, 1.0), (0.7071, -0.7071, -1.0), (0.7071, -0.7071, 1.0), (0.5556, -0.8315, -1.0), (0.5556, -0.8315, 1.0), (0.3827, -0.9239, -1.0), (0.3827, -0.9239, 1.0), (0.1951, -0.9808, -1.0), (0.1951, -0.9808, 1.0), (-3.258e-07, -1.0, -1.0), (-3.258e-07, -1.0, 1.0), (-0.1951, -0.9808, -1.0), (-0.1951, -0.9808, 1.0), (-0.3827, -0.9239, -1.0), (-0.3827, -0.9239, 1.0), (-0.5556, -0.8315, -1.0), (-0.5556, -0.8315, 1.0), (-0.7071, -0.7071, -1.0), (-0.7071, -0.7071, 1.0), (-0.8315, -0.5556, -1.0), (-0.8315, -0.5556, 1.0), (-0.9239, -0.3827, -1.0), (-0.9239, -0.3827, 1.0), (-0.9808, -0.1951, -1.0), (-0.9808, -0.1951, 1.0), (-1.0, 9.656e-07, -1.0), (-1.0, 9.656e-07, 1.0), (-0.9808, 0.1951, -1.0), (-0.9808, 0.1951, 1.0), (-0.9239, 0.3827, -1.0), (-0.9239, 0.3827, 1.0), (-0.8315, 0.5556, -1.0), (-0.8315, 0.5556, 1.0), (-0.7071, 0.7071, -1.0), (-0.7071, 0.7071, 1.0), (-0.5556, 0.8315, -1.0), (-0.5556, 0.8315, 1.0), (-0.3827, 0.9239, -1.0), (-0.3827, 0.9239, 1.0), (-0.1951, 0.9808, -1.0), (-0.1951, 0.9808, 1.0)], [], [(0, 1, 3, 2), (2, 3, 5, 4), (4, 5, 7, 6), (6, 7, 9, 8), (8, 9, 11, 10), (10, 11, 13, 12), (12, 13, 15, 14), (14, 15, 17, 16), (16, 17, 19, 18), (18, 19, 21, 20), (20, 21, 23, 22), (22, 23, 25, 24), (24, 25, 27, 26), (26, 27, 29, 28), (28, 29, 31, 30), (30, 31, 33, 32), (32, 33, 35, 34), (34, 35, 37, 36), (36, 37, 39, 38), (38, 39, 41, 40), (40, 41, 43, 42), (42, 43, 45, 44), (44, 45, 47, 46), (46, 47, 49, 48), (48, 49, 51, 50), (50, 51, 53, 52), (52, 53, 55, 54), (54, 55, 57, 56), (56, 57, 59, 58), (58, 59, 61, 60), (3, 1, 63, 61, 59, 57, 55, 53, 51, 49, 47, 45, 43, 41, 39, 37, 35, 33, 31, 29, 27, 25, 23, 21, 19, 17, 15, 13, 11, 9, 7, 5), (60, 61, 63, 62), (62, 63, 1, 0), (0, 2, 4, 6, 8, 10, 12, 14, 16, 18, 20, 22, 24, 26, 28, 30, 32, 34, 36, 38, 40, 42, 44, 46, 48, 50, 52, 54, 56, 58, 60, 62)])
_uv = me_cylinder_004.uv_layers.new(name='UVMap')
_uv.uv.foreach_set('vector', [1.0, 0.5, 1.0, 1.0, 0.9688, 1.0, 0.9688, 0.5, 0.9688, 0.5, 0.9688, 1.0, 0.9375, 1.0, 0.9375, 0.5, 0.9375, 0.5, 0.9375, 1.0, 0.9062, 1.0, 0.9062, 0.5, 0.9062, 0.5, 0.9062, 1.0, 0.875, 1.0, 0.875, 0.5, 0.875, 0.5, 0.875, 1.0, 0.8438, 1.0, 0.8438, 0.5, 0.8438, 0.5, 0.8438, 1.0, 0.8125, 1.0, 0.8125, 0.5, 0.8125, 0.5, 0.8125, 1.0, 0.7812, 1.0, 0.7812, 0.5, 0.7812, 0.5, 0.7812, 1.0, 0.75, 1.0, 0.75, 0.5, 0.75, 0.5, 0.75, 1.0, 0.7188, 1.0, 0.7188, 0.5, 0.7188, 0.5, 0.7188, 1.0, 0.6875, 1.0, 0.6875, 0.5, 0.6875, 0.5, 0.6875, 1.0, 0.6562, 1.0, 0.6562, 0.5, 0.6562, 0.5, 0.6562, 1.0, 0.625, 1.0, 0.625, 0.5, 0.625, 0.5, 0.625, 1.0, 0.5938, 1.0, 0.5938, 0.5, 0.5938, 0.5, 0.5938, 1.0, 0.5625, 1.0, 0.5625, 0.5, 0.5625, 0.5, 0.5625, 1.0, 0.5312, 1.0, 0.5312, 0.5, 0.5312, 0.5, 0.5312, 1.0, 0.5, 1.0, 0.5, 0.5, 0.5, 0.5, 0.5, 1.0, 0.4688, 1.0, 0.4688, 0.5, 0.4688, 0.5, 0.4688, 1.0, 0.4375, 1.0, 0.4375, 0.5, 0.4375, 0.5, 0.4375, 1.0, 0.4062, 1.0, 0.4062, 0.5, 0.4062, 0.5, 0.4062, 1.0, 0.375, 1.0, 0.375, 0.5, 0.375, 0.5, 0.375, 1.0, 0.3438, 1.0, 0.3438, 0.5, 0.3438, 0.5, 0.3438, 1.0, 0.3125, 1.0, 0.3125, 0.5, 0.3125, 0.5, 0.3125, 1.0, 0.2812, 1.0, 0.2812, 0.5, 0.2812, 0.5, 0.2812, 1.0, 0.25, 1.0, 0.25, 0.5, 0.25, 0.5, 0.25, 1.0, 0.2188, 1.0, 0.2188, 0.5, 0.2188, 0.5, 0.2188, 1.0, 0.1875, 1.0, 0.1875, 0.5, 0.1875, 0.5, 0.1875, 1.0, 0.1562, 1.0, 0.1562, 0.5, 0.1562, 0.5, 0.1562, 1.0, 0.125, 1.0, 0.125, 0.5, 0.125, 0.5, 0.125, 1.0, 0.09375, 1.0, 0.09375, 0.5, 0.09375, 0.5, 0.09375, 1.0, 0.0625, 1.0, 0.0625, 0.5, 0.2968, 0.4854, 0.25, 0.49, 0.2032, 0.4854, 0.1582, 0.4717, 0.1167, 0.4496, 0.08029, 0.4197, 0.05045, 0.3833, 0.02827, 0.3418, 0.01461, 0.2968, 0.01, 0.25, 0.01461, 0.2032, 0.02827, 0.1582, 0.05045, 0.1167, 0.08029, 0.08029, 0.1167, 0.05045, 0.1582, 0.02827, 0.2032, 0.01461, 0.25, 0.01, 0.2968, 0.01461, 0.3418, 0.02827, 0.3833, 0.05045, 0.4197, 0.08029, 0.4496, 0.1167, 0.4717, 0.1582, 0.4854, 0.2032, 0.49, 0.25, 0.4854, 0.2968, 0.4717, 0.3418, 0.4496, 0.3833, 0.4197, 0.4197, 0.3833, 0.4496, 0.3418, 0.4717, 0.0625, 0.5, 0.0625, 1.0, 0.03125, 1.0, 0.03125, 0.5, 0.03125, 0.5, 0.03125, 1.0, 0.0, 1.0, 0.0, 0.5, 0.75, 0.49, 0.7968, 0.4854, 0.8418, 0.4717, 0.8833, 0.4496, 0.9197, 0.4197, 0.9496, 0.3833, 0.9717, 0.3418, 0.9854, 0.2968, 0.99, 0.25, 0.9854, 0.2032, 0.9717, 0.1582, 0.9496, 0.1167, 0.9197, 0.08029, 0.8833, 0.05045, 0.8418, 0.02827, 0.7968, 0.01461, 0.75, 0.01, 0.7032, 0.01461, 0.6582, 0.02827, 0.6167, 0.05045, 0.5803, 0.08029, 0.5504, 0.1167, 0.5283, 0.1582, 0.5146, 0.2032, 0.51, 0.25, 0.5146, 0.2968, 0.5283, 0.3418, 0.5504, 0.3833, 0.5803, 0.4197, 0.6167, 0.4496, 0.6582, 0.4717, 0.7032, 0.4854])
me_cylinder_004.use_remesh_fix_poles = True
me_cylinder_004.use_remesh_preserve_attributes = False
me_cylinder_004.use_mirror_vertex_groups = False
me_cylinder_004.update()

# ---- objects
ob_reference = bpy.data.objects.new('reference', None)
ob_cube = bpy.data.objects.new('Cube', me_cube_001)
ob_cube_001 = bpy.data.objects.new('Cube.001', me_cube_002)
ob_cylinder = bpy.data.objects.new('Cylinder', me_cylinder_001)
ob_cylinder_001 = bpy.data.objects.new('Cylinder.001', me_cylinder_002)
ob_cylinder_002 = bpy.data.objects.new('Cylinder.002', me_cylinder_003)
ob_cylinder_003 = bpy.data.objects.new('Cylinder.003', me_cylinder_004)

# ---- transforms, parenting, visibility, modifiers, constraints
ob_reference.location = (-8.724, 12.37, 4.234)
ob_reference.rotation_euler = (1.571, 0.0, 0.0)
ob_reference.scale = (2.113, 2.113, 2.113)
ob_reference.empty_display_type = 'IMAGE'
ob_reference.empty_display_size = 5.0
ob_reference.use_empty_image_alpha = True
ob_reference.color = (1.0, 1.0, 1.0, 0.695)
ob_reference.lineart.crease_threshold = 0.0
ob_cube.location = (0.0, 0.0, 0.6175)
ob_cube.scale = (7.436, 2.985, 1.118)
ob_cube.lineart.crease_threshold = 0.0
_m = ob_cube.modifiers.new('Boolean', 'BOOLEAN')
_m.object = ob_cylinder
_m.solver = 'FAST'
ob_cube_001.location = (-1.126, 0.0, 2.83)
ob_cube_001.scale = (2.541, 2.945, 1.096)
ob_cube_001.lineart.crease_threshold = 0.0
ob_cylinder.location = (-4.861, -2.855, -0.1011)
ob_cylinder.rotation_euler = (1.571, -0.0, 0.0)
ob_cylinder.scale = (1.226, 1.226, 0.5761)
ob_cylinder.lineart.crease_threshold = 0.0
ob_cylinder_001.location = (-4.861, 2.842, -0.1011)
ob_cylinder_001.rotation_euler = (1.571, -0.0, 0.0)
ob_cylinder_001.scale = (1.226, 1.226, 0.5761)
ob_cylinder_001.lineart.crease_threshold = 0.0
ob_cylinder_002.location = (4.913, -2.855, -0.1011)
ob_cylinder_002.rotation_euler = (1.571, -0.0, 0.0)
ob_cylinder_002.scale = (1.226, 1.226, 0.5761)
ob_cylinder_002.lineart.crease_threshold = 0.0
ob_cylinder_003.location = (4.913, 2.794, -0.1011)
ob_cylinder_003.rotation_euler = (1.571, -0.0, 0.0)
ob_cylinder_003.scale = (1.226, 1.226, 0.5761)
ob_cylinder_003.lineart.crease_threshold = 0.0

# ---- collection membership
col_collection.objects.link(ob_reference)
col_collection.objects.link(ob_cube)
col_collection.objects.link(ob_cube_001)
col_collection.objects.link(ob_cylinder)
col_collection.objects.link(ob_cylinder_001)
col_collection.objects.link(ob_cylinder_002)
col_collection.objects.link(ob_cylinder_003)

# ---- scene / render settings (as saved in the file)
scene.frame_start = 1; scene.frame_end = 250; scene.frame_set(1)
scene.render.engine = 'BLENDER_EEVEE_NEXT'
scene.cycles.use_denoising = False
scene.cycles.samples = 128
scene.cycles.sampling_pattern = 'TABULATED_SOBOL'
scene.cycles.use_adaptive_sampling = False
scene.cycles.use_light_tree = False
scene.view_settings.view_transform = 'Filmic'
bpy.context.view_layer.update()

# ---- added for rendering (the .blend has no active camera and no usable light): camera, sun
cam_auto = bpy.data.cameras.new('AutoCamera')
cam_auto.lens = 50.0
cam_auto.sensor_width = 36.0
cam_auto.clip_end = 1000.0
ob_auto_camera = bpy.data.objects.new('AutoCamera', cam_auto)
scene.collection.objects.link(ob_auto_camera)
ob_auto_camera.location = (16.0359, -19.4997, 14.295)
ob_auto_camera.rotation_euler = (1.09748, -7.21219e-08, 0.694738)
scene.camera = ob_auto_camera
light_auto_sun = bpy.data.lights.new('AutoSun', 'SUN')
light_auto_sun.energy = 3.0
light_auto_sun.angle = 0.0523599
ob_auto_sun = bpy.data.objects.new('AutoSun', light_auto_sun)
scene.collection.objects.link(ob_auto_sun)
ob_auto_sun.rotation_euler = (0.872665, 0.174533, 0.523599)
bpy.context.view_layer.update()
